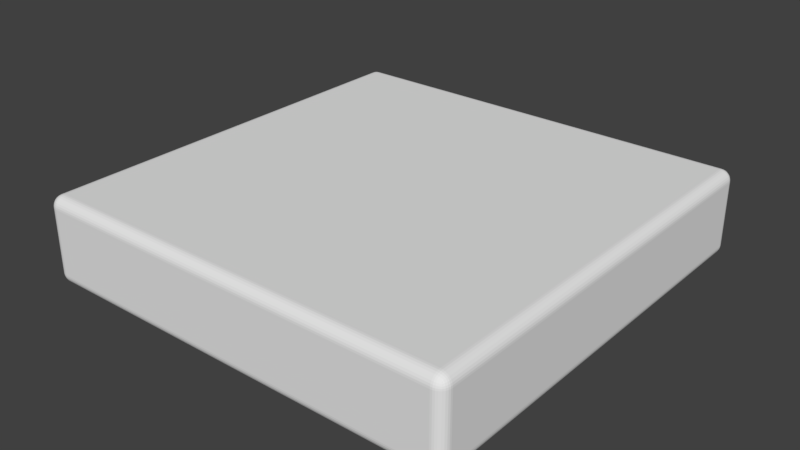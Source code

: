 # Source: Surface.blend  (saved by Blender 2.91.10; exported with 4.5.12 LTS)
import bpy
from mathutils import Matrix  # noqa: F401  (used for matrix-valued properties, if any)

bpy.ops.wm.read_factory_settings(use_empty=True)
scene = bpy.context.scene
scene.name = 'Scene'

# ---- collections
col_collection_1 = bpy.data.collections.new('Collection 1'); scene.collection.children.link(col_collection_1)

# ---- world
world_world = bpy.data.worlds.new('World'); scene.world = world_world
world_world.color = (0.05088, 0.05088, 0.05088)
world_world.use_sun_shadow = False
world_world.sun_shadow_jitter_overblur = 0.0
world_world.cycles.sampling_method = 'MANUAL'

# ---- meshes
me_roundcube_001 = bpy.data.meshes.new('Roundcube.001')
me_roundcube_001.from_pydata([(4.894, 4.894, -0.8943), (4.858, 4.909, -0.9093), (4.822, 4.919, -0.9193), (4.786, 4.925, -0.9249), (4.75, 4.927, -0.9268), (-4.75, 4.927, -0.9268), (-4.786, 4.925, -0.9249), (-4.822, 4.919, -0.9193), (-4.858, 4.909, -0.9093), (4.909, 4.909, -0.8583), (4.87, 4.934, -0.8695), (4.83, 4.95, -0.8769), (4.79, 4.959, -0.8812), (4.75, 4.962, -0.8826), (-4.75, 4.962, -0.8826), (-4.79, 4.959, -0.8812), (-4.83, 4.95, -0.8769), (-4.87, 4.934, -0.8695), (4.919, 4.919, -0.8222), (4.877, 4.95, -0.8297), (4.835, 4.969, -0.8346), (4.792, 4.98, -0.8375), (4.75, 4.984, -0.8384), (-4.75, 4.984, -0.8384), (-4.792, 4.98, -0.8375), (-4.835, 4.969, -0.8346), (-4.877, 4.95, -0.8297), (4.925, 4.925, -0.7861), (4.881, 4.959, -0.7898), (4.837, 4.98, -0.7923), (4.794, 4.992, -0.7937), (4.75, 4.996, -0.7942), (-4.75, 4.996, -0.7942), (-4.794, 4.992, -0.7937), (-4.837, 4.98, -0.7923), (-4.881, 4.959, -0.7898), (4.927, 4.927, -0.75), (4.927, 4.927, 0.75), (4.883, 4.962, -0.75), (4.883, 4.962, 0.75), (4.838, 4.984, -0.75), (4.838, 4.984, 0.75), (4.794, 4.996, -0.75), (4.794, 4.996, 0.75), (4.75, 5.0, 0.75), (4.75, 5.0, -0.75), (-4.75, 5.0, -0.75), (-4.75, 5.0, 0.75), (-4.794, 4.996, -0.75), (-4.794, 4.996, 0.75), (-4.838, 4.984, -0.75), (-4.838, 4.984, 0.75), (-4.883, 4.962, -0.75), (-4.883, 4.962, 0.75), (4.925, 4.925, 0.7861), (4.881, 4.959, 0.7898), (4.837, 4.98, 0.7923), (4.794, 4.992, 0.7937), (4.75, 4.996, 0.7942), (-4.75, 4.996, 0.7942), (-4.794, 4.992, 0.7937), (-4.837, 4.98, 0.7923), (-4.881, 4.959, 0.7898), (4.919, 4.919, 0.8222), (4.877, 4.95, 0.8297), (4.835, 4.969, 0.8346), (4.792, 4.98, 0.8375), (4.75, 4.984, 0.8384), (-4.75, 4.984, 0.8384), (-4.792, 4.98, 0.8375), (-4.835, 4.969, 0.8346), (-4.877, 4.95, 0.8297), (4.909, 4.909, 0.8583), (4.87, 4.934, 0.8695), (4.83, 4.95, 0.8769), (4.79, 4.959, 0.8812), (4.75, 4.962, 0.8826), (-4.75, 4.962, 0.8826), (-4.79, 4.959, 0.8812), (-4.83, 4.95, 0.8769), (-4.87, 4.934, 0.8695), (-4.894, 4.894, -0.8943), (-4.909, 4.858, -0.9093), (-4.919, 4.822, -0.9193), (-4.925, 4.786, -0.9249), (-4.927, 4.75, -0.9268), (-4.927, -4.75, -0.9268), (-4.925, -4.786, -0.9249), (-4.919, -4.822, -0.9193), (-4.909, -4.858, -0.9093), (-4.909, 4.909, -0.8583), (-4.934, 4.87, -0.8695), (-4.95, 4.83, -0.8769), (-4.959, 4.79, -0.8812), (-4.962, 4.75, -0.8826), (-4.962, -4.75, -0.8826), (-4.959, -4.79, -0.8812), (-4.95, -4.83, -0.8769), (-4.934, -4.87, -0.8695), (-4.919, 4.919, -0.8222), (-4.95, 4.877, -0.8297), (-4.969, 4.835, -0.8346), (-4.98, 4.792, -0.8375), (-4.984, 4.75, -0.8384), (-4.984, -4.75, -0.8384), (-4.98, -4.792, -0.8375), (-4.969, -4.835, -0.8346), (-4.95, -4.877, -0.8297), (-4.925, 4.925, -0.7861), (-4.959, 4.881, -0.7898), (-4.98, 4.837, -0.7923), (-4.992, 4.794, -0.7937), (-4.996, 4.75, -0.7942), (-4.996, -4.75, -0.7942), (-4.992, -4.794, -0.7937), (-4.98, -4.837, -0.7923), (-4.959, -4.881, -0.7898), (-4.927, 4.927, -0.75), (-4.927, 4.927, 0.75), (-4.962, 4.883, -0.75), (-4.962, 4.883, 0.75), (-4.984, 4.838, -0.75), (-4.984, 4.838, 0.75), (-4.996, 4.794, -0.75), (-4.996, 4.794, 0.75), (-5.0, 4.75, 0.75), (-5.0, 4.75, -0.75), (-5.0, -4.75, -0.75), (-5.0, -4.75, 0.75), (-4.996, -4.794, -0.75), (-4.996, -4.794, 0.75), (-4.984, -4.838, -0.75), (-4.984, -4.838, 0.75), (-4.962, -4.883, -0.75), (-4.962, -4.883, 0.75), (-4.925, 4.925, 0.7861), (-4.959, 4.881, 0.7898), (-4.98, 4.837, 0.7923), (-4.992, 4.794, 0.7937), (-4.996, 4.75, 0.7942), (-4.996, -4.75, 0.7942), (-4.992, -4.794, 0.7937), (-4.98, -4.837, 0.7923), (-4.959, -4.881, 0.7898), (-4.919, 4.919, 0.8222), (-4.95, 4.877, 0.8297), (-4.969, 4.835, 0.8346), (-4.98, 4.792, 0.8375), (-4.984, 4.75, 0.8384), (-4.984, -4.75, 0.8384), (-4.98, -4.792, 0.8375), (-4.969, -4.835, 0.8346), (-4.95, -4.877, 0.8297), (-4.909, 4.909, 0.8583), (-4.934, 4.87, 0.8695), (-4.95, 4.83, 0.8769), (-4.959, 4.79, 0.8812), (-4.962, 4.75, 0.8826), (-4.962, -4.75, 0.8826), (-4.959, -4.79, 0.8812), (-4.95, -4.83, 0.8769), (-4.934, -4.87, 0.8695), (-4.894, -4.894, -0.8943), (-4.858, -4.909, -0.9093), (-4.822, -4.919, -0.9193), (-4.786, -4.925, -0.9249), (-4.75, -4.927, -0.9268), (4.75, -4.927, -0.9268), (4.786, -4.925, -0.9249), (4.822, -4.919, -0.9193), (4.858, -4.909, -0.9093), (-4.909, -4.909, -0.8583), (-4.87, -4.934, -0.8695), (-4.83, -4.95, -0.8769), (-4.79, -4.959, -0.8812), (-4.75, -4.962, -0.8826), (4.75, -4.962, -0.8826), (4.79, -4.959, -0.8812), (4.83, -4.95, -0.8769), (4.87, -4.934, -0.8695), (-4.919, -4.919, -0.8222), (-4.877, -4.95, -0.8297), (-4.835, -4.969, -0.8346), (-4.792, -4.98, -0.8375), (-4.75, -4.984, -0.8384), (4.75, -4.984, -0.8384), (4.792, -4.98, -0.8375), (4.835, -4.969, -0.8346), (4.877, -4.95, -0.8297), (-4.925, -4.925, -0.7861), (-4.881, -4.959, -0.7898), (-4.837, -4.98, -0.7923), (-4.794, -4.992, -0.7937), (-4.75, -4.996, -0.7942), (4.75, -4.996, -0.7942), (4.794, -4.992, -0.7937), (4.837, -4.98, -0.7923), (4.881, -4.959, -0.7898), (-4.927, -4.927, -0.75), (-4.927, -4.927, 0.75), (-4.883, -4.962, -0.75), (-4.883, -4.962, 0.75), (-4.838, -4.984, -0.75), (-4.838, -4.984, 0.75), (-4.794, -4.996, -0.75), (-4.794, -4.996, 0.75), (-4.75, -5.0, 0.75), (-4.75, -5.0, -0.75), (4.75, -5.0, -0.75), (4.75, -5.0, 0.75), (4.794, -4.996, -0.75), (4.794, -4.996, 0.75), (4.838, -4.984, -0.75), (4.838, -4.984, 0.75), (4.883, -4.962, -0.75), (4.883, -4.962, 0.75), (-4.925, -4.925, 0.7861), (-4.881, -4.959, 0.7898), (-4.837, -4.98, 0.7923), (-4.794, -4.992, 0.7937), (-4.75, -4.996, 0.7942), (4.75, -4.996, 0.7942), (4.794, -4.992, 0.7937), (4.837, -4.98, 0.7923), (4.881, -4.959, 0.7898), (-4.919, -4.919, 0.8222), (-4.877, -4.95, 0.8297), (-4.835, -4.969, 0.8346), (-4.792, -4.98, 0.8375), (-4.75, -4.984, 0.8384), (4.75, -4.984, 0.8384), (4.792, -4.98, 0.8375), (4.835, -4.969, 0.8346), (4.877, -4.95, 0.8297), (-4.909, -4.909, 0.8583), (-4.87, -4.934, 0.8695), (-4.83, -4.95, 0.8769), (-4.79, -4.959, 0.8812), (-4.75, -4.962, 0.8826), (4.75, -4.962, 0.8826), (4.79, -4.959, 0.8812), (4.83, -4.95, 0.8769), (4.87, -4.934, 0.8695), (4.894, -4.894, -0.8943), (4.909, -4.858, -0.9093), (4.919, -4.822, -0.9193), (4.925, -4.786, -0.9249), (4.927, -4.75, -0.9268), (4.927, 4.75, -0.9268), (4.925, 4.786, -0.9249), (4.919, 4.822, -0.9193), (4.909, 4.858, -0.9093), (4.909, -4.909, -0.8583), (4.934, -4.87, -0.8695), (4.95, -4.83, -0.8769), (4.959, -4.79, -0.8812), (4.962, -4.75, -0.8826), (4.962, 4.75, -0.8826), (4.959, 4.79, -0.8812), (4.95, 4.83, -0.8769), (4.934, 4.87, -0.8695), (4.919, -4.919, -0.8222), (4.95, -4.877, -0.8297), (4.969, -4.835, -0.8346), (4.98, -4.792, -0.8375), (4.984, -4.75, -0.8384), (4.984, 4.75, -0.8384), (4.98, 4.792, -0.8375), (4.969, 4.835, -0.8346), (4.95, 4.877, -0.8297), (4.925, -4.925, -0.7861), (4.959, -4.881, -0.7898), (4.98, -4.837, -0.7923), (4.992, -4.794, -0.7937), (4.996, -4.75, -0.7942), (4.996, 4.75, -0.7942), (4.992, 4.794, -0.7937), (4.98, 4.837, -0.7923), (4.959, 4.881, -0.7898), (4.927, -4.927, -0.75), (4.927, -4.927, 0.75), (4.962, -4.883, -0.75), (4.962, -4.883, 0.75), (4.984, -4.838, -0.75), (4.984, -4.838, 0.75), (4.996, -4.794, -0.75), (4.996, -4.794, 0.75), (5.0, -4.75, 0.75), (5.0, -4.75, -0.75), (5.0, 4.75, -0.75), (5.0, 4.75, 0.75), (4.996, 4.794, -0.75), (4.996, 4.794, 0.75), (4.984, 4.838, -0.75), (4.984, 4.838, 0.75), (4.962, 4.883, -0.75), (4.962, 4.883, 0.75), (4.925, -4.925, 0.7861), (4.959, -4.881, 0.7898), (4.98, -4.837, 0.7923), (4.992, -4.794, 0.7937), (4.996, -4.75, 0.7942), (4.996, 4.75, 0.7942), (4.992, 4.794, 0.7937), (4.98, 4.837, 0.7923), (4.959, 4.881, 0.7898), (4.919, -4.919, 0.8222), (4.95, -4.877, 0.8297), (4.969, -4.835, 0.8346), (4.98, -4.792, 0.8375), (4.984, -4.75, 0.8384), (4.984, 4.75, 0.8384), (4.98, 4.792, 0.8375), (4.969, 4.835, 0.8346), (4.95, 4.877, 0.8297), (4.909, -4.909, 0.8583), (4.934, -4.87, 0.8695), (4.95, -4.83, 0.8769), (4.959, -4.79, 0.8812), (4.962, -4.75, 0.8826), (4.962, 4.75, 0.8826), (4.959, 4.79, 0.8812), (4.95, 4.83, 0.8769), (4.934, 4.87, 0.8695), (4.87, -4.87, -0.9342), (4.83, -4.877, -0.9501), (4.79, -4.881, -0.959), (4.75, -4.883, -0.9619), (-4.75, -4.883, -0.9619), (-4.79, -4.881, -0.959), (-4.83, -4.877, -0.9501), (-4.87, -4.87, -0.9342), (4.877, -4.83, -0.9501), (4.835, -4.835, -0.9695), (4.792, -4.837, -0.9803), (4.75, -4.838, -0.9839), (-4.75, -4.838, -0.9839), (-4.792, -4.837, -0.9803), (-4.835, -4.835, -0.9695), (-4.877, -4.83, -0.9501), (4.881, -4.79, -0.959), (4.837, -4.792, -0.9803), (4.794, -4.794, -0.9922), (4.75, -4.794, -0.9961), (-4.75, -4.794, -0.9961), (-4.794, -4.794, -0.9922), (-4.837, -4.792, -0.9803), (-4.881, -4.79, -0.959), (4.883, -4.75, -0.9619), (4.883, 4.75, -0.9619), (4.838, -4.75, -0.9839), (4.838, 4.75, -0.9839), (4.794, -4.75, -0.9961), (4.794, 4.75, -0.9961), (4.75, 4.75, -1.0), (4.75, -4.75, -1.0), (-4.75, -4.75, -1.0), (-4.75, 4.75, -1.0), (-4.794, -4.75, -0.9961), (-4.794, 4.75, -0.9961), (-4.838, -4.75, -0.9839), (-4.838, 4.75, -0.9839), (-4.883, -4.75, -0.9619), (-4.883, 4.75, -0.9619), (4.881, 4.79, -0.959), (4.837, 4.792, -0.9803), (4.794, 4.794, -0.9922), (4.75, 4.794, -0.9961), (-4.75, 4.794, -0.9961), (-4.794, 4.794, -0.9922), (-4.837, 4.792, -0.9803), (-4.881, 4.79, -0.959), (4.877, 4.83, -0.9501), (4.835, 4.835, -0.9695), (4.792, 4.837, -0.9803), (4.75, 4.838, -0.9839), (-4.75, 4.838, -0.9839), (-4.792, 4.837, -0.9803), (-4.835, 4.835, -0.9695), (-4.877, 4.83, -0.9501), (4.87, 4.87, -0.9342), (4.83, 4.877, -0.9501), (4.79, 4.881, -0.959), (4.75, 4.883, -0.9619), (-4.75, 4.883, -0.9619), (-4.79, 4.881, -0.959), (-4.83, 4.877, -0.9501), (-4.87, 4.87, -0.9342), (4.894, 4.894, 0.8943), (4.858, 4.909, 0.9093), (4.822, 4.919, 0.9193), (4.786, 4.925, 0.9249), (4.75, 4.927, 0.9268), (-4.75, 4.927, 0.9268), (-4.786, 4.925, 0.9249), (-4.822, 4.919, 0.9193), (-4.858, 4.909, 0.9093), (-4.894, 4.894, 0.8943), (4.909, 4.858, 0.9093), (4.87, 4.87, 0.9342), (4.83, 4.877, 0.9501), (4.79, 4.881, 0.959), (4.75, 4.883, 0.9619), (-4.75, 4.883, 0.9619), (-4.79, 4.881, 0.959), (-4.83, 4.877, 0.9501), (-4.87, 4.87, 0.9342), (-4.909, 4.858, 0.9093), (4.919, 4.822, 0.9193), (4.877, 4.83, 0.9501), (4.835, 4.835, 0.9695), (4.792, 4.837, 0.9803), (4.75, 4.838, 0.9839), (-4.75, 4.838, 0.9839), (-4.792, 4.837, 0.9803), (-4.835, 4.835, 0.9695), (-4.877, 4.83, 0.9501), (-4.919, 4.822, 0.9193), (4.925, 4.786, 0.9249), (4.881, 4.79, 0.959), (4.837, 4.792, 0.9803), (4.794, 4.794, 0.9922), (4.75, 4.794, 0.9961), (-4.75, 4.794, 0.9961), (-4.794, 4.794, 0.9922), (-4.837, 4.792, 0.9803), (-4.881, 4.79, 0.959), (-4.925, 4.786, 0.9249), (4.927, 4.75, 0.9268), (4.927, -4.75, 0.9268), (4.883, 4.75, 0.9619), (4.883, -4.75, 0.9619), (4.838, 4.75, 0.9839), (4.838, -4.75, 0.9839), (4.794, 4.75, 0.9961), (4.794, -4.75, 0.9961), (4.75, -4.75, 1.0), (4.75, 4.75, 1.0), (-4.75, 4.75, 1.0), (-4.75, -4.75, 1.0), (-4.794, 4.75, 0.9961), (-4.794, -4.75, 0.9961), (-4.838, 4.75, 0.9839), (-4.838, -4.75, 0.9839), (-4.883, 4.75, 0.9619), (-4.883, -4.75, 0.9619), (-4.927, 4.75, 0.9268), (-4.927, -4.75, 0.9268), (4.925, -4.786, 0.9249), (4.881, -4.79, 0.959), (4.837, -4.792, 0.9803), (4.794, -4.794, 0.9922), (4.75, -4.794, 0.9961), (-4.75, -4.794, 0.9961), (-4.794, -4.794, 0.9922), (-4.837, -4.792, 0.9803), (-4.881, -4.79, 0.959), (-4.925, -4.786, 0.9249), (4.919, -4.822, 0.9193), (4.877, -4.83, 0.9501), (4.835, -4.835, 0.9695), (4.792, -4.837, 0.9803), (4.75, -4.838, 0.9839), (-4.75, -4.838, 0.9839), (-4.792, -4.837, 0.9803), (-4.835, -4.835, 0.9695), (-4.877, -4.83, 0.9501), (-4.919, -4.822, 0.9193), (4.909, -4.858, 0.9093), (4.87, -4.87, 0.9342), (4.83, -4.877, 0.9501), (4.79, -4.881, 0.959), (4.75, -4.883, 0.9619), (-4.75, -4.883, 0.9619), (-4.79, -4.881, 0.959), (-4.83, -4.877, 0.9501), (-4.87, -4.87, 0.9342), (-4.909, -4.858, 0.9093), (4.894, -4.894, 0.8943), (4.858, -4.909, 0.9093), (4.822, -4.919, 0.9193), (4.786, -4.925, 0.9249), (4.75, -4.927, 0.9268), (-4.75, -4.927, 0.9268), (-4.786, -4.925, 0.9249), (-4.822, -4.919, 0.9193), (-4.858, -4.909, 0.9093), (-4.894, -4.894, 0.8943)], [], [(0, 1, 10, 9), (1, 2, 11, 10), (2, 3, 12, 11), (3, 4, 13, 12), (4, 5, 14, 13), (5, 6, 15, 14), (6, 7, 16, 15), (7, 8, 17, 16), (8, 81, 90, 17), (9, 10, 19, 18), (10, 11, 20, 19), (11, 12, 21, 20), (12, 13, 22, 21), (13, 14, 23, 22), (14, 15, 24, 23), (15, 16, 25, 24), (16, 17, 26, 25), (17, 90, 99, 26), (18, 19, 28, 27), (19, 20, 29, 28), (20, 21, 30, 29), (21, 22, 31, 30), (22, 23, 32, 31), (23, 24, 33, 32), (24, 25, 34, 33), (25, 26, 35, 34), (26, 99, 108, 35), (27, 28, 38, 36), (28, 29, 40, 38), (29, 30, 42, 40), (30, 31, 45, 42), (31, 32, 46, 45), (32, 33, 48, 46), (33, 34, 50, 48), (34, 35, 52, 50), (35, 108, 117, 52), (36, 38, 39, 37), (38, 40, 41, 39), (40, 42, 43, 41), (42, 45, 44, 43), (45, 46, 47, 44), (46, 48, 49, 47), (48, 50, 51, 49), (50, 52, 53, 51), (52, 117, 118, 53), (37, 39, 55, 54), (39, 41, 56, 55), (41, 43, 57, 56), (43, 44, 58, 57), (44, 47, 59, 58), (47, 49, 60, 59), (49, 51, 61, 60), (51, 53, 62, 61), (53, 118, 135, 62), (54, 55, 64, 63), (55, 56, 65, 64), (56, 57, 66, 65), (57, 58, 67, 66), (58, 59, 68, 67), (59, 60, 69, 68), (60, 61, 70, 69), (61, 62, 71, 70), (62, 135, 144, 71), (63, 64, 73, 72), (64, 65, 74, 73), (65, 66, 75, 74), (66, 67, 76, 75), (67, 68, 77, 76), (68, 69, 78, 77), (69, 70, 79, 78), (70, 71, 80, 79), (71, 144, 153, 80), (72, 73, 389, 388), (73, 74, 390, 389), (74, 75, 391, 390), (75, 76, 392, 391), (76, 77, 393, 392), (77, 78, 394, 393), (78, 79, 395, 394), (79, 80, 396, 395), (80, 153, 397, 396), (81, 82, 91, 90), (82, 83, 92, 91), (83, 84, 93, 92), (84, 85, 94, 93), (85, 86, 95, 94), (86, 87, 96, 95), (87, 88, 97, 96), (88, 89, 98, 97), (89, 162, 171, 98), (90, 91, 100, 99), (91, 92, 101, 100), (92, 93, 102, 101), (93, 94, 103, 102), (94, 95, 104, 103), (95, 96, 105, 104), (96, 97, 106, 105), (97, 98, 107, 106), (98, 171, 180, 107), (99, 100, 109, 108), (100, 101, 110, 109), (101, 102, 111, 110), (102, 103, 112, 111), (103, 104, 113, 112), (104, 105, 114, 113), (105, 106, 115, 114), (106, 107, 116, 115), (107, 180, 189, 116), (108, 109, 119, 117), (109, 110, 121, 119), (110, 111, 123, 121), (111, 112, 126, 123), (112, 113, 127, 126), (113, 114, 129, 127), (114, 115, 131, 129), (115, 116, 133, 131), (116, 189, 198, 133), (117, 119, 120, 118), (119, 121, 122, 120), (121, 123, 124, 122), (123, 126, 125, 124), (126, 127, 128, 125), (127, 129, 130, 128), (129, 131, 132, 130), (131, 133, 134, 132), (133, 198, 199, 134), (118, 120, 136, 135), (120, 122, 137, 136), (122, 124, 138, 137), (124, 125, 139, 138), (125, 128, 140, 139), (128, 130, 141, 140), (130, 132, 142, 141), (132, 134, 143, 142), (134, 199, 216, 143), (135, 136, 145, 144), (136, 137, 146, 145), (137, 138, 147, 146), (138, 139, 148, 147), (139, 140, 149, 148), (140, 141, 150, 149), (141, 142, 151, 150), (142, 143, 152, 151), (143, 216, 225, 152), (144, 145, 154, 153), (145, 146, 155, 154), (146, 147, 156, 155), (147, 148, 157, 156), (148, 149, 158, 157), (149, 150, 159, 158), (150, 151, 160, 159), (151, 152, 161, 160), (152, 225, 234, 161), (153, 154, 407, 397), (154, 155, 417, 407), (155, 156, 427, 417), (156, 157, 446, 427), (157, 158, 447, 446), (158, 159, 457, 447), (159, 160, 467, 457), (160, 161, 477, 467), (161, 234, 487, 477), (162, 163, 172, 171), (163, 164, 173, 172), (164, 165, 174, 173), (165, 166, 175, 174), (166, 167, 176, 175), (167, 168, 177, 176), (168, 169, 178, 177), (169, 170, 179, 178), (170, 243, 252, 179), (171, 172, 181, 180), (172, 173, 182, 181), (173, 174, 183, 182), (174, 175, 184, 183), (175, 176, 185, 184), (176, 177, 186, 185), (177, 178, 187, 186), (178, 179, 188, 187), (179, 252, 261, 188), (180, 181, 190, 189), (181, 182, 191, 190), (182, 183, 192, 191), (183, 184, 193, 192), (184, 185, 194, 193), (185, 186, 195, 194), (186, 187, 196, 195), (187, 188, 197, 196), (188, 261, 270, 197), (189, 190, 200, 198), (190, 191, 202, 200), (191, 192, 204, 202), (192, 193, 207, 204), (193, 194, 208, 207), (194, 195, 210, 208), (195, 196, 212, 210), (196, 197, 214, 212), (197, 270, 279, 214), (198, 200, 201, 199), (200, 202, 203, 201), (202, 204, 205, 203), (204, 207, 206, 205), (207, 208, 209, 206), (208, 210, 211, 209), (210, 212, 213, 211), (212, 214, 215, 213), (214, 279, 280, 215), (199, 201, 217, 216), (201, 203, 218, 217), (203, 205, 219, 218), (205, 206, 220, 219), (206, 209, 221, 220), (209, 211, 222, 221), (211, 213, 223, 222), (213, 215, 224, 223), (215, 280, 297, 224), (216, 217, 226, 225), (217, 218, 227, 226), (218, 219, 228, 227), (219, 220, 229, 228), (220, 221, 230, 229), (221, 222, 231, 230), (222, 223, 232, 231), (223, 224, 233, 232), (224, 297, 306, 233), (225, 226, 235, 234), (226, 227, 236, 235), (227, 228, 237, 236), (228, 229, 238, 237), (229, 230, 239, 238), (230, 231, 240, 239), (231, 232, 241, 240), (232, 233, 242, 241), (233, 306, 315, 242), (234, 235, 486, 487), (235, 236, 485, 486), (236, 237, 484, 485), (237, 238, 483, 484), (238, 239, 482, 483), (239, 240, 481, 482), (240, 241, 480, 481), (241, 242, 479, 480), (242, 315, 478, 479), (243, 244, 253, 252), (244, 245, 254, 253), (245, 246, 255, 254), (246, 247, 256, 255), (247, 248, 257, 256), (248, 249, 258, 257), (249, 250, 259, 258), (250, 251, 260, 259), (251, 0, 9, 260), (252, 253, 262, 261), (253, 254, 263, 262), (254, 255, 264, 263), (255, 256, 265, 264), (256, 257, 266, 265), (257, 258, 267, 266), (258, 259, 268, 267), (259, 260, 269, 268), (260, 9, 18, 269), (261, 262, 271, 270), (262, 263, 272, 271), (263, 264, 273, 272), (264, 265, 274, 273), (265, 266, 275, 274), (266, 267, 276, 275), (267, 268, 277, 276), (268, 269, 278, 277), (269, 18, 27, 278), (270, 271, 281, 279), (271, 272, 283, 281), (272, 273, 285, 283), (273, 274, 288, 285), (274, 275, 289, 288), (275, 276, 291, 289), (276, 277, 293, 291), (277, 278, 295, 293), (278, 27, 36, 295), (279, 281, 282, 280), (281, 283, 284, 282), (283, 285, 286, 284), (285, 288, 287, 286), (288, 289, 290, 287), (289, 291, 292, 290), (291, 293, 294, 292), (293, 295, 296, 294), (295, 36, 37, 296), (280, 282, 298, 297), (282, 284, 299, 298), (284, 286, 300, 299), (286, 287, 301, 300), (287, 290, 302, 301), (290, 292, 303, 302), (292, 294, 304, 303), (294, 296, 305, 304), (296, 37, 54, 305), (297, 298, 307, 306), (298, 299, 308, 307), (299, 300, 309, 308), (300, 301, 310, 309), (301, 302, 311, 310), (302, 303, 312, 311), (303, 304, 313, 312), (304, 305, 314, 313), (305, 54, 63, 314), (306, 307, 316, 315), (307, 308, 317, 316), (308, 309, 318, 317), (309, 310, 319, 318), (310, 311, 320, 319), (311, 312, 321, 320), (312, 313, 322, 321), (313, 314, 323, 322), (314, 63, 72, 323), (315, 316, 468, 478), (316, 317, 458, 468), (317, 318, 448, 458), (318, 319, 429, 448), (319, 320, 428, 429), (320, 321, 418, 428), (321, 322, 408, 418), (322, 323, 398, 408), (323, 72, 388, 398), (243, 170, 324, 244), (170, 169, 325, 324), (169, 168, 326, 325), (168, 167, 327, 326), (167, 166, 328, 327), (166, 165, 329, 328), (165, 164, 330, 329), (164, 163, 331, 330), (163, 162, 89, 331), (244, 324, 332, 245), (324, 325, 333, 332), (325, 326, 334, 333), (326, 327, 335, 334), (327, 328, 336, 335), (328, 329, 337, 336), (329, 330, 338, 337), (330, 331, 339, 338), (331, 89, 88, 339), (245, 332, 340, 246), (332, 333, 341, 340), (333, 334, 342, 341), (334, 335, 343, 342), (335, 336, 344, 343), (336, 337, 345, 344), (337, 338, 346, 345), (338, 339, 347, 346), (339, 88, 87, 347), (246, 340, 348, 247), (340, 341, 350, 348), (341, 342, 352, 350), (342, 343, 355, 352), (343, 344, 356, 355), (344, 345, 358, 356), (345, 346, 360, 358), (346, 347, 362, 360), (347, 87, 86, 362), (247, 348, 349, 248), (348, 350, 351, 349), (350, 352, 353, 351), (352, 355, 354, 353), (355, 356, 357, 354), (356, 358, 359, 357), (358, 360, 361, 359), (360, 362, 363, 361), (362, 86, 85, 363), (248, 349, 364, 249), (349, 351, 365, 364), (351, 353, 366, 365), (353, 354, 367, 366), (354, 357, 368, 367), (357, 359, 369, 368), (359, 361, 370, 369), (361, 363, 371, 370), (363, 85, 84, 371), (249, 364, 372, 250), (364, 365, 373, 372), (365, 366, 374, 373), (366, 367, 375, 374), (367, 368, 376, 375), (368, 369, 377, 376), (369, 370, 378, 377), (370, 371, 379, 378), (371, 84, 83, 379), (250, 372, 380, 251), (372, 373, 381, 380), (373, 374, 382, 381), (374, 375, 383, 382), (375, 376, 384, 383), (376, 377, 385, 384), (377, 378, 386, 385), (378, 379, 387, 386), (379, 83, 82, 387), (251, 380, 1, 0), (380, 381, 2, 1), (381, 382, 3, 2), (382, 383, 4, 3), (383, 384, 5, 4), (384, 385, 6, 5), (385, 386, 7, 6), (386, 387, 8, 7), (387, 82, 81, 8), (388, 389, 399, 398), (389, 390, 400, 399), (390, 391, 401, 400), (391, 392, 402, 401), (392, 393, 403, 402), (393, 394, 404, 403), (394, 395, 405, 404), (395, 396, 406, 405), (396, 397, 407, 406), (398, 399, 409, 408), (399, 400, 410, 409), (400, 401, 411, 410), (401, 402, 412, 411), (402, 403, 413, 412), (403, 404, 414, 413), (404, 405, 415, 414), (405, 406, 416, 415), (406, 407, 417, 416), (408, 409, 419, 418), (409, 410, 420, 419), (410, 411, 421, 420), (411, 412, 422, 421), (412, 413, 423, 422), (413, 414, 424, 423), (414, 415, 425, 424), (415, 416, 426, 425), (416, 417, 427, 426), (418, 419, 430, 428), (419, 420, 432, 430), (420, 421, 434, 432), (421, 422, 437, 434), (422, 423, 438, 437), (423, 424, 440, 438), (424, 425, 442, 440), (425, 426, 444, 442), (426, 427, 446, 444), (428, 430, 431, 429), (430, 432, 433, 431), (432, 434, 435, 433), (434, 437, 436, 435), (437, 438, 439, 436), (438, 440, 441, 439), (440, 442, 443, 441), (442, 444, 445, 443), (444, 446, 447, 445), (429, 431, 449, 448), (431, 433, 450, 449), (433, 435, 451, 450), (435, 436, 452, 451), (436, 439, 453, 452), (439, 441, 454, 453), (441, 443, 455, 454), (443, 445, 456, 455), (445, 447, 457, 456), (448, 449, 459, 458), (449, 450, 460, 459), (450, 451, 461, 460), (451, 452, 462, 461), (452, 453, 463, 462), (453, 454, 464, 463), (454, 455, 465, 464), (455, 456, 466, 465), (456, 457, 467, 466), (458, 459, 469, 468), (459, 460, 470, 469), (460, 461, 471, 470), (461, 462, 472, 471), (462, 463, 473, 472), (463, 464, 474, 473), (464, 465, 475, 474), (465, 466, 476, 475), (466, 467, 477, 476), (468, 469, 479, 478), (469, 470, 480, 479), (470, 471, 481, 480), (471, 472, 482, 481), (472, 473, 483, 482), (473, 474, 484, 483), (474, 475, 485, 484), (475, 476, 486, 485), (476, 477, 487, 486)])
_uv = me_roundcube_001.uv_layers.new(name='UVMap')
_uv.uv.foreach_set('vector', [0.8183, 0.0114, 0.8191, 0.01313, 0.8171, 0.01253, 0.8166, 0.01064, 0.8191, 0.01313, 0.8196, 0.01486, 0.8175, 0.01444, 0.8171, 0.01253, 0.8196, 0.01486, 0.8198, 0.01661, 0.8177, 0.01636, 0.8175, 0.01444, 0.8198, 0.01661, 0.8199, 0.01837, 0.8178, 0.0183, 0.8177, 0.01636, 0.8199, 0.01837, 0.8199, 0.4812, 0.8178, 0.4812, 0.8178, 0.0183, 0.8199, 0.4812, 0.8198, 0.483, 0.8177, 0.4831, 0.8178, 0.4812, 0.8198, 0.483, 0.8196, 0.4848, 0.8175, 0.4851, 0.8177, 0.4831, 0.8196, 0.4848, 0.8191, 0.4866, 0.8171, 0.4871, 0.8175, 0.4851, 0.8191, 0.4866, 0.8183, 0.4883, 0.8166, 0.489, 0.8171, 0.4871, 0.8166, 0.01064, 0.8171, 0.01253, 0.8152, 0.01214, 0.8148, 0.01013, 0.8171, 0.01253, 0.8175, 0.01444, 0.8154, 0.01416, 0.8152, 0.01214, 0.8175, 0.01444, 0.8177, 0.01636, 0.8156, 0.0162, 0.8154, 0.01416, 0.8177, 0.01636, 0.8178, 0.0183, 0.8156, 0.01825, 0.8156, 0.0162, 0.8178, 0.0183, 0.8178, 0.4812, 0.8156, 0.4811, 0.8156, 0.01825, 0.8178, 0.4812, 0.8177, 0.4831, 0.8156, 0.4832, 0.8156, 0.4811, 0.8177, 0.4831, 0.8175, 0.4851, 0.8154, 0.4853, 0.8156, 0.4832, 0.8175, 0.4851, 0.8171, 0.4871, 0.8152, 0.4874, 0.8154, 0.4853, 0.8171, 0.4871, 0.8166, 0.489, 0.8148, 0.4895, 0.8152, 0.4874, 0.8148, 0.01013, 0.8152, 0.01214, 0.8132, 0.01191, 0.8131, 0.009847, 0.8152, 0.01214, 0.8154, 0.01416, 0.8134, 0.014, 0.8132, 0.01191, 0.8154, 0.01416, 0.8156, 0.0162, 0.8134, 0.01611, 0.8134, 0.014, 0.8156, 0.0162, 0.8156, 0.01825, 0.8135, 0.01823, 0.8134, 0.01611, 0.8156, 0.01825, 0.8156, 0.4811, 0.8135, 0.4811, 0.8135, 0.01823, 0.8156, 0.4811, 0.8156, 0.4832, 0.8134, 0.4832, 0.8135, 0.4811, 0.8156, 0.4832, 0.8154, 0.4853, 0.8134, 0.4854, 0.8134, 0.4832, 0.8154, 0.4853, 0.8152, 0.4874, 0.8132, 0.4876, 0.8134, 0.4854, 0.8152, 0.4874, 0.8148, 0.4895, 0.8131, 0.4898, 0.8132, 0.4876, 0.8131, 0.009847, 0.8132, 0.01191, 0.8113, 0.01184, 0.8113, 0.009753, 0.8132, 0.01191, 0.8134, 0.014, 0.8113, 0.01395, 0.8113, 0.01184, 0.8134, 0.014, 0.8134, 0.01611, 0.8113, 0.01608, 0.8113, 0.01395, 0.8134, 0.01611, 0.8135, 0.01823, 0.8113, 0.01822, 0.8113, 0.01608, 0.8135, 0.01823, 0.8135, 0.4811, 0.8113, 0.4811, 0.8113, 0.01822, 0.8135, 0.4811, 0.8134, 0.4832, 0.8113, 0.4833, 0.8113, 0.4811, 0.8134, 0.4832, 0.8134, 0.4854, 0.8113, 0.4854, 0.8113, 0.4833, 0.8134, 0.4854, 0.8132, 0.4876, 0.8113, 0.4876, 0.8113, 0.4854, 0.8132, 0.4876, 0.8131, 0.4898, 0.8113, 0.4899, 0.8113, 0.4876, 0.8113, 0.009753, 0.8113, 0.01184, 0.7382, 0.01184, 0.7382, 0.009753, 0.8113, 0.01184, 0.8113, 0.01395, 0.7382, 0.01395, 0.7382, 0.01184, 0.8113, 0.01395, 0.8113, 0.01608, 0.7382, 0.01608, 0.7382, 0.01395, 0.8113, 0.01608, 0.8113, 0.01822, 0.7382, 0.01822, 0.7382, 0.01608, 0.8113, 0.01822, 0.8113, 0.4811, 0.7382, 0.4811, 0.7382, 0.01822, 0.8113, 0.4811, 0.8113, 0.4833, 0.7382, 0.4833, 0.7382, 0.4811, 0.8113, 0.4833, 0.8113, 0.4854, 0.7382, 0.4854, 0.7382, 0.4833, 0.8113, 0.4854, 0.8113, 0.4876, 0.7382, 0.4876, 0.7382, 0.4854, 0.8113, 0.4876, 0.8113, 0.4899, 0.7382, 0.4899, 0.7382, 0.4876, 0.7382, 0.009753, 0.7382, 0.01184, 0.7362, 0.01191, 0.7364, 0.009847, 0.7382, 0.01184, 0.7382, 0.01395, 0.7361, 0.014, 0.7362, 0.01191, 0.7382, 0.01395, 0.7382, 0.01608, 0.736, 0.01611, 0.7361, 0.014, 0.7382, 0.01608, 0.7382, 0.01822, 0.736, 0.01823, 0.736, 0.01611, 0.7382, 0.01822, 0.7382, 0.4811, 0.736, 0.4811, 0.736, 0.01823, 0.7382, 0.4811, 0.7382, 0.4833, 0.736, 0.4832, 0.736, 0.4811, 0.7382, 0.4833, 0.7382, 0.4854, 0.7361, 0.4854, 0.736, 0.4832, 0.7382, 0.4854, 0.7382, 0.4876, 0.7362, 0.4876, 0.7361, 0.4854, 0.7382, 0.4876, 0.7382, 0.4899, 0.7364, 0.4898, 0.7362, 0.4876, 0.7364, 0.009847, 0.7362, 0.01191, 0.7343, 0.01214, 0.7346, 0.01013, 0.7362, 0.01191, 0.7361, 0.014, 0.734, 0.01416, 0.7343, 0.01214, 0.7361, 0.014, 0.736, 0.01611, 0.7339, 0.0162, 0.734, 0.01416, 0.736, 0.01611, 0.736, 0.01823, 0.7338, 0.01825, 0.7339, 0.0162, 0.736, 0.01823, 0.736, 0.4811, 0.7338, 0.4811, 0.7338, 0.01825, 0.736, 0.4811, 0.736, 0.4832, 0.7339, 0.4832, 0.7338, 0.4811, 0.736, 0.4832, 0.7361, 0.4854, 0.734, 0.4853, 0.7339, 0.4832, 0.7361, 0.4854, 0.7362, 0.4876, 0.7343, 0.4874, 0.734, 0.4853, 0.7362, 0.4876, 0.7364, 0.4898, 0.7346, 0.4895, 0.7343, 0.4874, 0.7346, 0.01013, 0.7343, 0.01214, 0.7323, 0.01253, 0.7329, 0.01064, 0.7343, 0.01214, 0.734, 0.01416, 0.732, 0.01444, 0.7323, 0.01253, 0.734, 0.01416, 0.7339, 0.0162, 0.7318, 0.01636, 0.732, 0.01444, 0.7339, 0.0162, 0.7338, 0.01825, 0.7317, 0.0183, 0.7318, 0.01636, 0.7338, 0.01825, 0.7338, 0.4811, 0.7317, 0.4812, 0.7317, 0.0183, 0.7338, 0.4811, 0.7339, 0.4832, 0.7318, 0.4831, 0.7317, 0.4812, 0.7339, 0.4832, 0.734, 0.4853, 0.732, 0.4851, 0.7318, 0.4831, 0.734, 0.4853, 0.7343, 0.4874, 0.7323, 0.4871, 0.732, 0.4851, 0.7343, 0.4874, 0.7346, 0.4895, 0.7329, 0.489, 0.7323, 0.4871, 0.7329, 0.01064, 0.7323, 0.01253, 0.7304, 0.01313, 0.7311, 0.0114, 0.7323, 0.01253, 0.732, 0.01444, 0.7299, 0.01486, 0.7304, 0.01313, 0.732, 0.01444, 0.7318, 0.01636, 0.7296, 0.01661, 0.7299, 0.01486, 0.7318, 0.01636, 0.7317, 0.0183, 0.7295, 0.01837, 0.7296, 0.01661, 0.7317, 0.0183, 0.7317, 0.4812, 0.7295, 0.4812, 0.7295, 0.01837, 0.7317, 0.4812, 0.7318, 0.4831, 0.7296, 0.483, 0.7295, 0.4812, 0.7318, 0.4831, 0.732, 0.4851, 0.7299, 0.4848, 0.7296, 0.483, 0.732, 0.4851, 0.7323, 0.4871, 0.7304, 0.4866, 0.7299, 0.4848, 0.7323, 0.4871, 0.7329, 0.489, 0.7311, 0.4883, 0.7304, 0.4866, 0.5986, 0.01133, 0.5993, 0.01309, 0.5973, 0.01255, 0.5968, 0.0106, 0.5993, 0.01309, 0.5998, 0.01485, 0.5977, 0.01449, 0.5973, 0.01255, 0.5998, 0.01485, 0.6, 0.01661, 0.5979, 0.01643, 0.5977, 0.01449, 0.6, 0.01661, 0.6001, 0.01837, 0.598, 0.01837, 0.5979, 0.01643, 0.6001, 0.01837, 0.6001, 0.4816, 0.598, 0.4816, 0.598, 0.01837, 0.6001, 0.4816, 0.6, 0.4834, 0.5979, 0.4836, 0.598, 0.4816, 0.6, 0.4834, 0.5998, 0.4851, 0.5977, 0.4855, 0.5979, 0.4836, 0.5998, 0.4851, 0.5993, 0.4869, 0.5973, 0.4875, 0.5977, 0.4855, 0.5993, 0.4869, 0.5986, 0.4887, 0.5968, 0.4894, 0.5973, 0.4875, 0.5968, 0.0106, 0.5973, 0.01255, 0.5954, 0.01218, 0.595, 0.01012, 0.5973, 0.01255, 0.5977, 0.01449, 0.5956, 0.01425, 0.5954, 0.01218, 0.5977, 0.01449, 0.5979, 0.01643, 0.5958, 0.01631, 0.5956, 0.01425, 0.5979, 0.01643, 0.598, 0.01837, 0.5958, 0.01837, 0.5958, 0.01631, 0.598, 0.01837, 0.598, 0.4816, 0.5958, 0.4816, 0.5958, 0.01837, 0.598, 0.4816, 0.5979, 0.4836, 0.5958, 0.4837, 0.5958, 0.4816, 0.5979, 0.4836, 0.5977, 0.4855, 0.5956, 0.4858, 0.5958, 0.4837, 0.5977, 0.4855, 0.5973, 0.4875, 0.5954, 0.4878, 0.5956, 0.4858, 0.5973, 0.4875, 0.5968, 0.4894, 0.595, 0.4899, 0.5954, 0.4878, 0.595, 0.01012, 0.5954, 0.01218, 0.5935, 0.01198, 0.5933, 0.009843, 0.5954, 0.01218, 0.5956, 0.01425, 0.5936, 0.01411, 0.5935, 0.01198, 0.5956, 0.01425, 0.5958, 0.01631, 0.5937, 0.01624, 0.5936, 0.01411, 0.5958, 0.01631, 0.5958, 0.01837, 0.5937, 0.01837, 0.5937, 0.01624, 0.5958, 0.01837, 0.5958, 0.4816, 0.5937, 0.4816, 0.5937, 0.01837, 0.5958, 0.4816, 0.5958, 0.4837, 0.5937, 0.4838, 0.5937, 0.4816, 0.5958, 0.4837, 0.5956, 0.4858, 0.5936, 0.4859, 0.5937, 0.4838, 0.5956, 0.4858, 0.5954, 0.4878, 0.5935, 0.488, 0.5936, 0.4859, 0.5954, 0.4878, 0.595, 0.4899, 0.5933, 0.4902, 0.5935, 0.488, 0.5933, 0.009843, 0.5935, 0.01198, 0.5915, 0.01191, 0.5915, 0.009753, 0.5935, 0.01198, 0.5936, 0.01411, 0.5915, 0.01406, 0.5915, 0.01191, 0.5936, 0.01411, 0.5937, 0.01624, 0.5915, 0.01622, 0.5915, 0.01406, 0.5937, 0.01624, 0.5937, 0.01837, 0.5915, 0.01837, 0.5915, 0.01622, 0.5937, 0.01837, 0.5937, 0.4816, 0.5915, 0.4816, 0.5915, 0.01837, 0.5937, 0.4816, 0.5937, 0.4838, 0.5915, 0.4838, 0.5915, 0.4816, 0.5937, 0.4838, 0.5936, 0.4859, 0.5915, 0.4859, 0.5915, 0.4838, 0.5936, 0.4859, 0.5935, 0.488, 0.5915, 0.4881, 0.5915, 0.4859, 0.5935, 0.488, 0.5933, 0.4902, 0.5915, 0.4902, 0.5915, 0.4881, 0.5915, 0.009753, 0.5915, 0.01191, 0.5184, 0.01191, 0.5184, 0.009753, 0.5915, 0.01191, 0.5915, 0.01406, 0.5184, 0.01406, 0.5184, 0.01191, 0.5915, 0.01406, 0.5915, 0.01622, 0.5184, 0.01622, 0.5184, 0.01406, 0.5915, 0.01622, 0.5915, 0.01837, 0.5184, 0.01837, 0.5184, 0.01622, 0.5915, 0.01837, 0.5915, 0.4816, 0.5184, 0.4816, 0.5184, 0.01837, 0.5915, 0.4816, 0.5915, 0.4838, 0.5184, 0.4838, 0.5184, 0.4816, 0.5915, 0.4838, 0.5915, 0.4859, 0.5184, 0.4859, 0.5184, 0.4838, 0.5915, 0.4859, 0.5915, 0.4881, 0.5184, 0.4881, 0.5184, 0.4859, 0.5915, 0.4881, 0.5915, 0.4902, 0.5184, 0.4902, 0.5184, 0.4881, 0.5184, 0.009753, 0.5184, 0.01191, 0.5164, 0.01198, 0.5166, 0.009843, 0.5184, 0.01191, 0.5184, 0.01406, 0.5163, 0.01411, 0.5164, 0.01198, 0.5184, 0.01406, 0.5184, 0.01622, 0.5162, 0.01624, 0.5163, 0.01411, 0.5184, 0.01622, 0.5184, 0.01837, 0.5162, 0.01837, 0.5162, 0.01624, 0.5184, 0.01837, 0.5184, 0.4816, 0.5162, 0.4816, 0.5162, 0.01837, 0.5184, 0.4816, 0.5184, 0.4838, 0.5162, 0.4838, 0.5162, 0.4816, 0.5184, 0.4838, 0.5184, 0.4859, 0.5163, 0.4859, 0.5162, 0.4838, 0.5184, 0.4859, 0.5184, 0.4881, 0.5164, 0.488, 0.5163, 0.4859, 0.5184, 0.4881, 0.5184, 0.4902, 0.5166, 0.4902, 0.5164, 0.488, 0.5166, 0.009843, 0.5164, 0.01198, 0.5145, 0.01218, 0.5149, 0.01012, 0.5164, 0.01198, 0.5163, 0.01411, 0.5142, 0.01425, 0.5145, 0.01218, 0.5163, 0.01411, 0.5162, 0.01624, 0.5141, 0.01631, 0.5142, 0.01425, 0.5162, 0.01624, 0.5162, 0.01837, 0.5141, 0.01837, 0.5141, 0.01631, 0.5162, 0.01837, 0.5162, 0.4816, 0.5141, 0.4816, 0.5141, 0.01837, 0.5162, 0.4816, 0.5162, 0.4838, 0.5141, 0.4837, 0.5141, 0.4816, 0.5162, 0.4838, 0.5163, 0.4859, 0.5142, 0.4858, 0.5141, 0.4837, 0.5163, 0.4859, 0.5164, 0.488, 0.5145, 0.4878, 0.5142, 0.4858, 0.5164, 0.488, 0.5166, 0.4902, 0.5149, 0.4899, 0.5145, 0.4878, 0.5149, 0.01012, 0.5145, 0.01218, 0.5125, 0.01255, 0.5131, 0.0106, 0.5145, 0.01218, 0.5142, 0.01425, 0.5122, 0.01449, 0.5125, 0.01255, 0.5142, 0.01425, 0.5141, 0.01631, 0.512, 0.01643, 0.5122, 0.01449, 0.5141, 0.01631, 0.5141, 0.01837, 0.5119, 0.01837, 0.512, 0.01643, 0.5141, 0.01837, 0.5141, 0.4816, 0.5119, 0.4816, 0.5119, 0.01837, 0.5141, 0.4816, 0.5141, 0.4837, 0.512, 0.4836, 0.5119, 0.4816, 0.5141, 0.4837, 0.5142, 0.4858, 0.5122, 0.4855, 0.512, 0.4836, 0.5142, 0.4858, 0.5145, 0.4878, 0.5125, 0.4875, 0.5122, 0.4855, 0.5145, 0.4878, 0.5149, 0.4899, 0.5131, 0.4894, 0.5125, 0.4875, 0.5131, 0.0106, 0.5125, 0.01255, 0.5106, 0.01309, 0.5113, 0.01133, 0.5125, 0.01255, 0.5122, 0.01449, 0.5101, 0.01485, 0.5106, 0.01309, 0.5122, 0.01449, 0.512, 0.01643, 0.5098, 0.01661, 0.5101, 0.01485, 0.512, 0.01643, 0.5119, 0.01837, 0.5098, 0.01837, 0.5098, 0.01661, 0.5119, 0.01837, 0.5119, 0.4816, 0.5098, 0.4816, 0.5098, 0.01837, 0.5119, 0.4816, 0.512, 0.4836, 0.5098, 0.4834, 0.5098, 0.4816, 0.512, 0.4836, 0.5122, 0.4855, 0.5101, 0.4851, 0.5098, 0.4834, 0.5122, 0.4855, 0.5125, 0.4875, 0.5106, 0.4869, 0.5101, 0.4851, 0.5125, 0.4875, 0.5131, 0.4894, 0.5113, 0.4887, 0.5106, 0.4869, 0.9282, 0.0114, 0.929, 0.01313, 0.927, 0.01253, 0.9265, 0.01064, 0.929, 0.01313, 0.9294, 0.01486, 0.9274, 0.01444, 0.927, 0.01253, 0.9294, 0.01486, 0.9297, 0.01661, 0.9276, 0.01636, 0.9274, 0.01444, 0.9297, 0.01661, 0.9298, 0.01837, 0.9277, 0.0183, 0.9276, 0.01636, 0.9298, 0.01837, 0.9298, 0.4812, 0.9277, 0.4812, 0.9277, 0.0183, 0.9298, 0.4812, 0.9297, 0.483, 0.9276, 0.4831, 0.9277, 0.4812, 0.9297, 0.483, 0.9294, 0.4848, 0.9274, 0.4851, 0.9276, 0.4831, 0.9294, 0.4848, 0.929, 0.4866, 0.927, 0.4871, 0.9274, 0.4851, 0.929, 0.4866, 0.9282, 0.4883, 0.9265, 0.489, 0.927, 0.4871, 0.9265, 0.01064, 0.927, 0.01253, 0.9251, 0.01214, 0.9247, 0.01013, 0.927, 0.01253, 0.9274, 0.01444, 0.9253, 0.01416, 0.9251, 0.01214, 0.9274, 0.01444, 0.9276, 0.01636, 0.9255, 0.0162, 0.9253, 0.01416, 0.9276, 0.01636, 0.9277, 0.0183, 0.9255, 0.01825, 0.9255, 0.0162, 0.9277, 0.0183, 0.9277, 0.4812, 0.9255, 0.4811, 0.9255, 0.01825, 0.9277, 0.4812, 0.9276, 0.4831, 0.9255, 0.4832, 0.9255, 0.4811, 0.9276, 0.4831, 0.9274, 0.4851, 0.9253, 0.4853, 0.9255, 0.4832, 0.9274, 0.4851, 0.927, 0.4871, 0.9251, 0.4874, 0.9253, 0.4853, 0.927, 0.4871, 0.9265, 0.489, 0.9247, 0.4895, 0.9251, 0.4874, 0.9247, 0.01013, 0.9251, 0.01214, 0.9231, 0.01191, 0.923, 0.009847, 0.9251, 0.01214, 0.9253, 0.01416, 0.9233, 0.014, 0.9231, 0.01191, 0.9253, 0.01416, 0.9255, 0.0162, 0.9233, 0.01611, 0.9233, 0.014, 0.9255, 0.0162, 0.9255, 0.01825, 0.9233, 0.01823, 0.9233, 0.01611, 0.9255, 0.01825, 0.9255, 0.4811, 0.9233, 0.4811, 0.9233, 0.01823, 0.9255, 0.4811, 0.9255, 0.4832, 0.9233, 0.4832, 0.9233, 0.4811, 0.9255, 0.4832, 0.9253, 0.4853, 0.9233, 0.4854, 0.9233, 0.4832, 0.9253, 0.4853, 0.9251, 0.4874, 0.9231, 0.4876, 0.9233, 0.4854, 0.9251, 0.4874, 0.9247, 0.4895, 0.923, 0.4898, 0.9231, 0.4876, 0.923, 0.009847, 0.9231, 0.01191, 0.9212, 0.01184, 0.9212, 0.009753, 0.9231, 0.01191, 0.9233, 0.014, 0.9212, 0.01395, 0.9212, 0.01184, 0.9233, 0.014, 0.9233, 0.01611, 0.9212, 0.01608, 0.9212, 0.01395, 0.9233, 0.01611, 0.9233, 0.01823, 0.9212, 0.01822, 0.9212, 0.01608, 0.9233, 0.01823, 0.9233, 0.4811, 0.9212, 0.4811, 0.9212, 0.01822, 0.9233, 0.4811, 0.9233, 0.4832, 0.9212, 0.4833, 0.9212, 0.4811, 0.9233, 0.4832, 0.9233, 0.4854, 0.9212, 0.4854, 0.9212, 0.4833, 0.9233, 0.4854, 0.9231, 0.4876, 0.9212, 0.4876, 0.9212, 0.4854, 0.9231, 0.4876, 0.923, 0.4898, 0.9212, 0.4899, 0.9212, 0.4876, 0.9212, 0.009753, 0.9212, 0.01184, 0.848, 0.01184, 0.848, 0.009753, 0.9212, 0.01184, 0.9212, 0.01395, 0.848, 0.01395, 0.848, 0.01184, 0.9212, 0.01395, 0.9212, 0.01608, 0.848, 0.01608, 0.848, 0.01395, 0.9212, 0.01608, 0.9212, 0.01822, 0.848, 0.01822, 0.848, 0.01608, 0.9212, 0.01822, 0.9212, 0.4811, 0.848, 0.4811, 0.848, 0.01822, 0.9212, 0.4811, 0.9212, 0.4833, 0.848, 0.4833, 0.848, 0.4811, 0.9212, 0.4833, 0.9212, 0.4854, 0.848, 0.4854, 0.848, 0.4833, 0.9212, 0.4854, 0.9212, 0.4876, 0.848, 0.4876, 0.848, 0.4854, 0.9212, 0.4876, 0.9212, 0.4899, 0.848, 0.4899, 0.848, 0.4876, 0.848, 0.009753, 0.848, 0.01184, 0.8461, 0.01191, 0.8463, 0.009847, 0.848, 0.01184, 0.848, 0.01395, 0.846, 0.014, 0.8461, 0.01191, 0.848, 0.01395, 0.848, 0.01608, 0.8459, 0.01611, 0.846, 0.014, 0.848, 0.01608, 0.848, 0.01822, 0.8459, 0.01823, 0.8459, 0.01611, 0.848, 0.01822, 0.848, 0.4811, 0.8459, 0.4811, 0.8459, 0.01823, 0.848, 0.4811, 0.848, 0.4833, 0.8459, 0.4832, 0.8459, 0.4811, 0.848, 0.4833, 0.848, 0.4854, 0.846, 0.4854, 0.8459, 0.4832, 0.848, 0.4854, 0.848, 0.4876, 0.8461, 0.4876, 0.846, 0.4854, 0.848, 0.4876, 0.848, 0.4899, 0.8463, 0.4898, 0.8461, 0.4876, 0.8463, 0.009847, 0.8461, 0.01191, 0.8442, 0.01214, 0.8445, 0.01013, 0.8461, 0.01191, 0.846, 0.014, 0.8439, 0.01416, 0.8442, 0.01214, 0.846, 0.014, 0.8459, 0.01611, 0.8438, 0.0162, 0.8439, 0.01416, 0.8459, 0.01611, 0.8459, 0.01823, 0.8437, 0.01825, 0.8438, 0.0162, 0.8459, 0.01823, 0.8459, 0.4811, 0.8437, 0.4811, 0.8437, 0.01825, 0.8459, 0.4811, 0.8459, 0.4832, 0.8438, 0.4832, 0.8437, 0.4811, 0.8459, 0.4832, 0.846, 0.4854, 0.8439, 0.4853, 0.8438, 0.4832, 0.846, 0.4854, 0.8461, 0.4876, 0.8442, 0.4874, 0.8439, 0.4853, 0.8461, 0.4876, 0.8463, 0.4898, 0.8445, 0.4895, 0.8442, 0.4874, 0.8445, 0.01013, 0.8442, 0.01214, 0.8422, 0.01253, 0.8428, 0.01064, 0.8442, 0.01214, 0.8439, 0.01416, 0.8419, 0.01444, 0.8422, 0.01253, 0.8439, 0.01416, 0.8438, 0.0162, 0.8416, 0.01636, 0.8419, 0.01444, 0.8438, 0.0162, 0.8437, 0.01825, 0.8416, 0.0183, 0.8416, 0.01636, 0.8437, 0.01825, 0.8437, 0.4811, 0.8416, 0.4812, 0.8416, 0.0183, 0.8437, 0.4811, 0.8438, 0.4832, 0.8416, 0.4831, 0.8416, 0.4812, 0.8438, 0.4832, 0.8439, 0.4853, 0.8419, 0.4851, 0.8416, 0.4831, 0.8439, 0.4853, 0.8442, 0.4874, 0.8422, 0.4871, 0.8419, 0.4851, 0.8442, 0.4874, 0.8445, 0.4895, 0.8428, 0.489, 0.8422, 0.4871, 0.8428, 0.01064, 0.8422, 0.01253, 0.8403, 0.01313, 0.841, 0.0114, 0.8422, 0.01253, 0.8419, 0.01444, 0.8398, 0.01486, 0.8403, 0.01313, 0.8419, 0.01444, 0.8416, 0.01636, 0.8395, 0.01661, 0.8398, 0.01486, 0.8416, 0.01636, 0.8416, 0.0183, 0.8394, 0.01837, 0.8395, 0.01661, 0.8416, 0.0183, 0.8416, 0.4812, 0.8394, 0.4812, 0.8394, 0.01837, 0.8416, 0.4812, 0.8416, 0.4831, 0.8395, 0.483, 0.8394, 0.4812, 0.8416, 0.4831, 0.8419, 0.4851, 0.8398, 0.4848, 0.8395, 0.483, 0.8419, 0.4851, 0.8422, 0.4871, 0.8403, 0.4866, 0.8398, 0.4848, 0.8422, 0.4871, 0.8428, 0.489, 0.841, 0.4883, 0.8403, 0.4866, 0.6212, 0.4887, 0.6205, 0.4869, 0.6224, 0.4875, 0.623, 0.4894, 0.6205, 0.4869, 0.62, 0.4851, 0.6221, 0.4855, 0.6224, 0.4875, 0.62, 0.4851, 0.6197, 0.4834, 0.6219, 0.4836, 0.6221, 0.4855, 0.6197, 0.4834, 0.6196, 0.4816, 0.6218, 0.4816, 0.6219, 0.4836, 0.6196, 0.4816, 0.6196, 0.01837, 0.6218, 0.01837, 0.6218, 0.4816, 0.6196, 0.01837, 0.6197, 0.01661, 0.6219, 0.01643, 0.6218, 0.01837, 0.6197, 0.01661, 0.62, 0.01485, 0.6221, 0.01449, 0.6219, 0.01643, 0.62, 0.01485, 0.6205, 0.01309, 0.6224, 0.01255, 0.6221, 0.01449, 0.6205, 0.01309, 0.6212, 0.01133, 0.623, 0.0106, 0.6224, 0.01255, 0.623, 0.4894, 0.6224, 0.4875, 0.6244, 0.4878, 0.6247, 0.4899, 0.6224, 0.4875, 0.6221, 0.4855, 0.6241, 0.4858, 0.6244, 0.4878, 0.6221, 0.4855, 0.6219, 0.4836, 0.624, 0.4837, 0.6241, 0.4858, 0.6219, 0.4836, 0.6218, 0.4816, 0.624, 0.4816, 0.624, 0.4837, 0.6218, 0.4816, 0.6218, 0.01837, 0.624, 0.01837, 0.624, 0.4816, 0.6218, 0.01837, 0.6219, 0.01643, 0.624, 0.01631, 0.624, 0.01837, 0.6219, 0.01643, 0.6221, 0.01449, 0.6241, 0.01425, 0.624, 0.01631, 0.6221, 0.01449, 0.6224, 0.01255, 0.6244, 0.01218, 0.6241, 0.01425, 0.6224, 0.01255, 0.623, 0.0106, 0.6247, 0.01012, 0.6244, 0.01218, 0.6247, 0.4899, 0.6244, 0.4878, 0.6263, 0.488, 0.6265, 0.4902, 0.6244, 0.4878, 0.6241, 0.4858, 0.6262, 0.4859, 0.6263, 0.488, 0.6241, 0.4858, 0.624, 0.4837, 0.6261, 0.4838, 0.6262, 0.4859, 0.624, 0.4837, 0.624, 0.4816, 0.6261, 0.4816, 0.6261, 0.4838, 0.624, 0.4816, 0.624, 0.01837, 0.6261, 0.01837, 0.6261, 0.4816, 0.624, 0.01837, 0.624, 0.01631, 0.6261, 0.01624, 0.6261, 0.01837, 0.624, 0.01631, 0.6241, 0.01425, 0.6262, 0.01411, 0.6261, 0.01624, 0.6241, 0.01425, 0.6244, 0.01218, 0.6263, 0.01198, 0.6262, 0.01411, 0.6244, 0.01218, 0.6247, 0.01012, 0.6265, 0.009843, 0.6263, 0.01198, 0.6265, 0.4902, 0.6263, 0.488, 0.6283, 0.4881, 0.6283, 0.4902, 0.6263, 0.488, 0.6262, 0.4859, 0.6283, 0.4859, 0.6283, 0.4881, 0.6262, 0.4859, 0.6261, 0.4838, 0.6283, 0.4838, 0.6283, 0.4859, 0.6261, 0.4838, 0.6261, 0.4816, 0.6283, 0.4816, 0.6283, 0.4838, 0.6261, 0.4816, 0.6261, 0.01837, 0.6283, 0.01837, 0.6283, 0.4816, 0.6261, 0.01837, 0.6261, 0.01624, 0.6283, 0.01622, 0.6283, 0.01837, 0.6261, 0.01624, 0.6262, 0.01411, 0.6283, 0.01406, 0.6283, 0.01622, 0.6262, 0.01411, 0.6263, 0.01198, 0.6283, 0.01191, 0.6283, 0.01406, 0.6263, 0.01198, 0.6265, 0.009843, 0.6283, 0.009753, 0.6283, 0.01191, 0.6283, 0.4902, 0.6283, 0.4881, 0.7014, 0.4881, 0.7014, 0.4902, 0.6283, 0.4881, 0.6283, 0.4859, 0.7014, 0.4859, 0.7014, 0.4881, 0.6283, 0.4859, 0.6283, 0.4838, 0.7014, 0.4838, 0.7014, 0.4859, 0.6283, 0.4838, 0.6283, 0.4816, 0.7014, 0.4816, 0.7014, 0.4838, 0.6283, 0.4816, 0.6283, 0.01837, 0.7014, 0.01837, 0.7014, 0.4816, 0.6283, 0.01837, 0.6283, 0.01622, 0.7014, 0.01622, 0.7014, 0.01837, 0.6283, 0.01622, 0.6283, 0.01406, 0.7014, 0.01406, 0.7014, 0.01622, 0.6283, 0.01406, 0.6283, 0.01191, 0.7014, 0.01191, 0.7014, 0.01406, 0.6283, 0.01191, 0.6283, 0.009753, 0.7014, 0.009753, 0.7014, 0.01191, 0.7014, 0.4902, 0.7014, 0.4881, 0.7034, 0.488, 0.7032, 0.4902, 0.7014, 0.4881, 0.7014, 0.4859, 0.7035, 0.4859, 0.7034, 0.488, 0.7014, 0.4859, 0.7014, 0.4838, 0.7035, 0.4838, 0.7035, 0.4859, 0.7014, 0.4838, 0.7014, 0.4816, 0.7036, 0.4816, 0.7035, 0.4838, 0.7014, 0.4816, 0.7014, 0.01837, 0.7036, 0.01837, 0.7036, 0.4816, 0.7014, 0.01837, 0.7014, 0.01622, 0.7035, 0.01624, 0.7036, 0.01837, 0.7014, 0.01622, 0.7014, 0.01406, 0.7035, 0.01411, 0.7035, 0.01624, 0.7014, 0.01406, 0.7014, 0.01191, 0.7034, 0.01198, 0.7035, 0.01411, 0.7014, 0.01191, 0.7014, 0.009753, 0.7032, 0.009843, 0.7034, 0.01198, 0.7032, 0.4902, 0.7034, 0.488, 0.7053, 0.4878, 0.7049, 0.4899, 0.7034, 0.488, 0.7035, 0.4859, 0.7055, 0.4858, 0.7053, 0.4878, 0.7035, 0.4859, 0.7035, 0.4838, 0.7057, 0.4837, 0.7055, 0.4858, 0.7035, 0.4838, 0.7036, 0.4816, 0.7057, 0.4816, 0.7057, 0.4837, 0.7036, 0.4816, 0.7036, 0.01837, 0.7057, 0.01837, 0.7057, 0.4816, 0.7036, 0.01837, 0.7035, 0.01624, 0.7057, 0.01631, 0.7057, 0.01837, 0.7035, 0.01624, 0.7035, 0.01411, 0.7055, 0.01425, 0.7057, 0.01631, 0.7035, 0.01411, 0.7034, 0.01198, 0.7053, 0.01218, 0.7055, 0.01425, 0.7034, 0.01198, 0.7032, 0.009843, 0.7049, 0.01012, 0.7053, 0.01218, 0.7049, 0.4899, 0.7053, 0.4878, 0.7072, 0.4875, 0.7067, 0.4894, 0.7053, 0.4878, 0.7055, 0.4858, 0.7076, 0.4855, 0.7072, 0.4875, 0.7055, 0.4858, 0.7057, 0.4837, 0.7078, 0.4836, 0.7076, 0.4855, 0.7057, 0.4837, 0.7057, 0.4816, 0.7079, 0.4816, 0.7078, 0.4836, 0.7057, 0.4816, 0.7057, 0.01837, 0.7079, 0.01837, 0.7079, 0.4816, 0.7057, 0.01837, 0.7057, 0.01631, 0.7078, 0.01643, 0.7079, 0.01837, 0.7057, 0.01631, 0.7055, 0.01425, 0.7076, 0.01449, 0.7078, 0.01643, 0.7055, 0.01425, 0.7053, 0.01218, 0.7072, 0.01255, 0.7076, 0.01449, 0.7053, 0.01218, 0.7049, 0.01012, 0.7067, 0.0106, 0.7072, 0.01255, 0.7067, 0.4894, 0.7072, 0.4875, 0.7092, 0.4869, 0.7084, 0.4887, 0.7072, 0.4875, 0.7076, 0.4855, 0.7097, 0.4851, 0.7092, 0.4869, 0.7076, 0.4855, 0.7078, 0.4836, 0.7099, 0.4834, 0.7097, 0.4851, 0.7078, 0.4836, 0.7079, 0.4816, 0.71, 0.4816, 0.7099, 0.4834, 0.7079, 0.4816, 0.7079, 0.01837, 0.71, 0.01837, 0.71, 0.4816, 0.7079, 0.01837, 0.7078, 0.01643, 0.7099, 0.01661, 0.71, 0.01837, 0.7078, 0.01643, 0.7076, 0.01449, 0.7097, 0.01485, 0.7099, 0.01661, 0.7076, 0.01449, 0.7072, 0.01255, 0.7092, 0.01309, 0.7097, 0.01485, 0.7072, 0.01255, 0.7067, 0.0106, 0.7084, 0.01133, 0.7092, 0.01309, 0.4887, 0.01133, 0.4894, 0.01309, 0.4875, 0.01255, 0.4869, 0.0106, 0.4894, 0.01309, 0.4899, 0.01485, 0.4878, 0.01449, 0.4875, 0.01255, 0.4899, 0.01485, 0.4902, 0.01661, 0.488, 0.01643, 0.4878, 0.01449, 0.4902, 0.01661, 0.4902, 0.01837, 0.4881, 0.01837, 0.488, 0.01643, 0.4902, 0.01837, 0.4902, 0.4816, 0.4881, 0.4816, 0.4881, 0.01837, 0.4902, 0.4816, 0.4902, 0.4834, 0.488, 0.4836, 0.4881, 0.4816, 0.4902, 0.4834, 0.4899, 0.4851, 0.4878, 0.4855, 0.488, 0.4836, 0.4899, 0.4851, 0.4894, 0.4869, 0.4875, 0.4875, 0.4878, 0.4855, 0.4894, 0.4869, 0.4887, 0.4887, 0.4869, 0.4894, 0.4875, 0.4875, 0.4869, 0.0106, 0.4875, 0.01255, 0.4855, 0.01218, 0.4851, 0.01012, 0.4875, 0.01255, 0.4878, 0.01449, 0.4858, 0.01425, 0.4855, 0.01218, 0.4878, 0.01449, 0.488, 0.01643, 0.4859, 0.01631, 0.4858, 0.01425, 0.488, 0.01643, 0.4881, 0.01837, 0.4859, 0.01837, 0.4859, 0.01631, 0.4881, 0.01837, 0.4881, 0.4816, 0.4859, 0.4816, 0.4859, 0.01837, 0.4881, 0.4816, 0.488, 0.4836, 0.4859, 0.4837, 0.4859, 0.4816, 0.488, 0.4836, 0.4878, 0.4855, 0.4858, 0.4858, 0.4859, 0.4837, 0.4878, 0.4855, 0.4875, 0.4875, 0.4855, 0.4878, 0.4858, 0.4858, 0.4875, 0.4875, 0.4869, 0.4894, 0.4851, 0.4899, 0.4855, 0.4878, 0.4851, 0.01012, 0.4855, 0.01218, 0.4836, 0.01198, 0.4834, 0.009843, 0.4855, 0.01218, 0.4858, 0.01425, 0.4837, 0.01411, 0.4836, 0.01198, 0.4858, 0.01425, 0.4859, 0.01631, 0.4838, 0.01624, 0.4837, 0.01411, 0.4859, 0.01631, 0.4859, 0.01837, 0.4838, 0.01837, 0.4838, 0.01624, 0.4859, 0.01837, 0.4859, 0.4816, 0.4838, 0.4816, 0.4838, 0.01837, 0.4859, 0.4816, 0.4859, 0.4837, 0.4838, 0.4838, 0.4838, 0.4816, 0.4859, 0.4837, 0.4858, 0.4858, 0.4837, 0.4859, 0.4838, 0.4838, 0.4858, 0.4858, 0.4855, 0.4878, 0.4836, 0.488, 0.4837, 0.4859, 0.4855, 0.4878, 0.4851, 0.4899, 0.4834, 0.4902, 0.4836, 0.488, 0.4834, 0.009843, 0.4836, 0.01198, 0.4816, 0.01191, 0.4816, 0.009753, 0.4836, 0.01198, 0.4837, 0.01411, 0.4816, 0.01406, 0.4816, 0.01191, 0.4837, 0.01411, 0.4838, 0.01624, 0.4816, 0.01622, 0.4816, 0.01406, 0.4838, 0.01624, 0.4838, 0.01837, 0.4816, 0.01837, 0.4816, 0.01622, 0.4838, 0.01837, 0.4838, 0.4816, 0.4816, 0.4816, 0.4816, 0.01837, 0.4838, 0.4816, 0.4838, 0.4838, 0.4816, 0.4838, 0.4816, 0.4816, 0.4838, 0.4838, 0.4837, 0.4859, 0.4816, 0.4859, 0.4816, 0.4838, 0.4837, 0.4859, 0.4836, 0.488, 0.4816, 0.4881, 0.4816, 0.4859, 0.4836, 0.488, 0.4834, 0.4902, 0.4816, 0.4902, 0.4816, 0.4881, 0.4816, 0.009753, 0.4816, 0.01191, 0.01837, 0.01191, 0.01837, 0.009753, 0.4816, 0.01191, 0.4816, 0.01406, 0.01837, 0.01406, 0.01837, 0.01191, 0.4816, 0.01406, 0.4816, 0.01622, 0.01837, 0.01622, 0.01837, 0.01406, 0.4816, 0.01622, 0.4816, 0.01837, 0.01837, 0.01837, 0.01837, 0.01622, 0.4816, 0.01837, 0.4816, 0.4816, 0.01837, 0.4816, 0.01837, 0.01837, 0.4816, 0.4816, 0.4816, 0.4838, 0.01837, 0.4838, 0.01837, 0.4816, 0.4816, 0.4838, 0.4816, 0.4859, 0.01837, 0.4859, 0.01837, 0.4838, 0.4816, 0.4859, 0.4816, 0.4881, 0.01837, 0.4881, 0.01837, 0.4859, 0.4816, 0.4881, 0.4816, 0.4902, 0.01837, 0.4902, 0.01837, 0.4881, 0.01837, 0.009753, 0.01837, 0.01191, 0.01643, 0.01198, 0.01661, 0.009843, 0.01837, 0.01191, 0.01837, 0.01406, 0.01631, 0.01411, 0.01643, 0.01198, 0.01837, 0.01406, 0.01837, 0.01622, 0.01624, 0.01624, 0.01631, 0.01411, 0.01837, 0.01622, 0.01837, 0.01837, 0.01622, 0.01837, 0.01624, 0.01624, 0.01837, 0.01837, 0.01837, 0.4816, 0.01622, 0.4816, 0.01622, 0.01837, 0.01837, 0.4816, 0.01837, 0.4838, 0.01624, 0.4838, 0.01622, 0.4816, 0.01837, 0.4838, 0.01837, 0.4859, 0.01631, 0.4859, 0.01624, 0.4838, 0.01837, 0.4859, 0.01837, 0.4881, 0.01643, 0.488, 0.01631, 0.4859, 0.01837, 0.4881, 0.01837, 0.4902, 0.01661, 0.4902, 0.01643, 0.488, 0.01661, 0.009843, 0.01643, 0.01198, 0.01449, 0.01218, 0.01485, 0.01012, 0.01643, 0.01198, 0.01631, 0.01411, 0.01425, 0.01425, 0.01449, 0.01218, 0.01631, 0.01411, 0.01624, 0.01624, 0.01411, 0.01631, 0.01425, 0.01425, 0.01624, 0.01624, 0.01622, 0.01837, 0.01406, 0.01837, 0.01411, 0.01631, 0.01622, 0.01837, 0.01622, 0.4816, 0.01406, 0.4816, 0.01406, 0.01837, 0.01622, 0.4816, 0.01624, 0.4838, 0.01411, 0.4837, 0.01406, 0.4816, 0.01624, 0.4838, 0.01631, 0.4859, 0.01425, 0.4858, 0.01411, 0.4837, 0.01631, 0.4859, 0.01643, 0.488, 0.01449, 0.4878, 0.01425, 0.4858, 0.01643, 0.488, 0.01661, 0.4902, 0.01485, 0.4899, 0.01449, 0.4878, 0.01485, 0.01012, 0.01449, 0.01218, 0.01255, 0.01255, 0.01309, 0.0106, 0.01449, 0.01218, 0.01425, 0.01425, 0.01218, 0.01449, 0.01255, 0.01255, 0.01425, 0.01425, 0.01411, 0.01631, 0.01198, 0.01643, 0.01218, 0.01449, 0.01411, 0.01631, 0.01406, 0.01837, 0.01191, 0.01837, 0.01198, 0.01643, 0.01406, 0.01837, 0.01406, 0.4816, 0.01191, 0.4816, 0.01191, 0.01837, 0.01406, 0.4816, 0.01411, 0.4837, 0.01198, 0.4836, 0.01191, 0.4816, 0.01411, 0.4837, 0.01425, 0.4858, 0.01218, 0.4855, 0.01198, 0.4836, 0.01425, 0.4858, 0.01449, 0.4878, 0.01255, 0.4875, 0.01218, 0.4855, 0.01449, 0.4878, 0.01485, 0.4899, 0.01309, 0.4894, 0.01255, 0.4875, 0.01309, 0.0106, 0.01255, 0.01255, 0.0106, 0.01309, 0.01133, 0.01133, 0.01255, 0.01255, 0.01218, 0.01449, 0.01012, 0.01485, 0.0106, 0.01309, 0.01218, 0.01449, 0.01198, 0.01643, 0.009843, 0.01661, 0.01012, 0.01485, 0.01198, 0.01643, 0.01191, 0.01837, 0.009753, 0.01837, 0.009843, 0.01661, 0.01191, 0.01837, 0.01191, 0.4816, 0.009753, 0.4816, 0.009753, 0.01837, 0.01191, 0.4816, 0.01198, 0.4836, 0.009843, 0.4834, 0.009753, 0.4816, 0.01198, 0.4836, 0.01218, 0.4855, 0.01012, 0.4851, 0.009843, 0.4834, 0.01218, 0.4855, 0.01255, 0.4875, 0.0106, 0.4869, 0.01012, 0.4851, 0.01255, 0.4875, 0.01309, 0.4894, 0.01133, 0.4887, 0.0106, 0.4869, 0.4887, 0.5113, 0.4894, 0.5131, 0.4875, 0.5125, 0.4869, 0.5106, 0.4894, 0.5131, 0.4899, 0.5149, 0.4878, 0.5145, 0.4875, 0.5125, 0.4899, 0.5149, 0.4902, 0.5166, 0.488, 0.5164, 0.4878, 0.5145, 0.4902, 0.5166, 0.4902, 0.5184, 0.4881, 0.5184, 0.488, 0.5164, 0.4902, 0.5184, 0.4902, 0.9816, 0.4881, 0.9816, 0.4881, 0.5184, 0.4902, 0.9816, 0.4902, 0.9834, 0.488, 0.9836, 0.4881, 0.9816, 0.4902, 0.9834, 0.4899, 0.9851, 0.4878, 0.9855, 0.488, 0.9836, 0.4899, 0.9851, 0.4894, 0.9869, 0.4875, 0.9875, 0.4878, 0.9855, 0.4894, 0.9869, 0.4887, 0.9887, 0.4869, 0.9894, 0.4875, 0.9875, 0.4869, 0.5106, 0.4875, 0.5125, 0.4855, 0.5122, 0.4851, 0.5101, 0.4875, 0.5125, 0.4878, 0.5145, 0.4858, 0.5142, 0.4855, 0.5122, 0.4878, 0.5145, 0.488, 0.5164, 0.4859, 0.5163, 0.4858, 0.5142, 0.488, 0.5164, 0.4881, 0.5184, 0.4859, 0.5184, 0.4859, 0.5163, 0.4881, 0.5184, 0.4881, 0.9816, 0.4859, 0.9816, 0.4859, 0.5184, 0.4881, 0.9816, 0.488, 0.9836, 0.4859, 0.9837, 0.4859, 0.9816, 0.488, 0.9836, 0.4878, 0.9855, 0.4858, 0.9858, 0.4859, 0.9837, 0.4878, 0.9855, 0.4875, 0.9875, 0.4855, 0.9878, 0.4858, 0.9858, 0.4875, 0.9875, 0.4869, 0.9894, 0.4851, 0.9899, 0.4855, 0.9878, 0.4851, 0.5101, 0.4855, 0.5122, 0.4836, 0.512, 0.4834, 0.5098, 0.4855, 0.5122, 0.4858, 0.5142, 0.4837, 0.5141, 0.4836, 0.512, 0.4858, 0.5142, 0.4859, 0.5163, 0.4838, 0.5162, 0.4837, 0.5141, 0.4859, 0.5163, 0.4859, 0.5184, 0.4838, 0.5184, 0.4838, 0.5162, 0.4859, 0.5184, 0.4859, 0.9816, 0.4838, 0.9816, 0.4838, 0.5184, 0.4859, 0.9816, 0.4859, 0.9837, 0.4838, 0.9838, 0.4838, 0.9816, 0.4859, 0.9837, 0.4858, 0.9858, 0.4837, 0.9859, 0.4838, 0.9838, 0.4858, 0.9858, 0.4855, 0.9878, 0.4836, 0.988, 0.4837, 0.9859, 0.4855, 0.9878, 0.4851, 0.9899, 0.4834, 0.9902, 0.4836, 0.988, 0.4834, 0.5098, 0.4836, 0.512, 0.4816, 0.5119, 0.4816, 0.5098, 0.4836, 0.512, 0.4837, 0.5141, 0.4816, 0.5141, 0.4816, 0.5119, 0.4837, 0.5141, 0.4838, 0.5162, 0.4816, 0.5162, 0.4816, 0.5141, 0.4838, 0.5162, 0.4838, 0.5184, 0.4816, 0.5184, 0.4816, 0.5162, 0.4838, 0.5184, 0.4838, 0.9816, 0.4816, 0.9816, 0.4816, 0.5184, 0.4838, 0.9816, 0.4838, 0.9838, 0.4816, 0.9838, 0.4816, 0.9816, 0.4838, 0.9838, 0.4837, 0.9859, 0.4816, 0.9859, 0.4816, 0.9838, 0.4837, 0.9859, 0.4836, 0.988, 0.4816, 0.9881, 0.4816, 0.9859, 0.4836, 0.988, 0.4834, 0.9902, 0.4816, 0.9902, 0.4816, 0.9881, 0.4816, 0.5098, 0.4816, 0.5119, 0.01837, 0.5119, 0.01837, 0.5098, 0.4816, 0.5119, 0.4816, 0.5141, 0.01837, 0.5141, 0.01837, 0.5119, 0.4816, 0.5141, 0.4816, 0.5162, 0.01837, 0.5162, 0.01837, 0.5141, 0.4816, 0.5162, 0.4816, 0.5184, 0.01837, 0.5184, 0.01837, 0.5162, 0.4816, 0.5184, 0.4816, 0.9816, 0.01837, 0.9816, 0.01837, 0.5184, 0.4816, 0.9816, 0.4816, 0.9838, 0.01837, 0.9838, 0.01837, 0.9816, 0.4816, 0.9838, 0.4816, 0.9859, 0.01837, 0.9859, 0.01837, 0.9838, 0.4816, 0.9859, 0.4816, 0.9881, 0.01837, 0.9881, 0.01837, 0.9859, 0.4816, 0.9881, 0.4816, 0.9902, 0.01837, 0.9902, 0.01837, 0.9881, 0.01837, 0.5098, 0.01837, 0.5119, 0.01643, 0.512, 0.01661, 0.5098, 0.01837, 0.5119, 0.01837, 0.5141, 0.01631, 0.5141, 0.01643, 0.512, 0.01837, 0.5141, 0.01837, 0.5162, 0.01624, 0.5162, 0.01631, 0.5141, 0.01837, 0.5162, 0.01837, 0.5184, 0.01622, 0.5184, 0.01624, 0.5162, 0.01837, 0.5184, 0.01837, 0.9816, 0.01622, 0.9816, 0.01622, 0.5184, 0.01837, 0.9816, 0.01837, 0.9838, 0.01624, 0.9838, 0.01622, 0.9816, 0.01837, 0.9838, 0.01837, 0.9859, 0.01631, 0.9859, 0.01624, 0.9838, 0.01837, 0.9859, 0.01837, 0.9881, 0.01643, 0.988, 0.01631, 0.9859, 0.01837, 0.9881, 0.01837, 0.9902, 0.01661, 0.9902, 0.01643, 0.988, 0.01661, 0.5098, 0.01643, 0.512, 0.01449, 0.5122, 0.01485, 0.5101, 0.01643, 0.512, 0.01631, 0.5141, 0.01425, 0.5142, 0.01449, 0.5122, 0.01631, 0.5141, 0.01624, 0.5162, 0.01411, 0.5163, 0.01425, 0.5142, 0.01624, 0.5162, 0.01622, 0.5184, 0.01406, 0.5184, 0.01411, 0.5163, 0.01622, 0.5184, 0.01622, 0.9816, 0.01406, 0.9816, 0.01406, 0.5184, 0.01622, 0.9816, 0.01624, 0.9838, 0.01411, 0.9837, 0.01406, 0.9816, 0.01624, 0.9838, 0.01631, 0.9859, 0.01425, 0.9858, 0.01411, 0.9837, 0.01631, 0.9859, 0.01643, 0.988, 0.01449, 0.9878, 0.01425, 0.9858, 0.01643, 0.988, 0.01661, 0.9902, 0.01485, 0.9899, 0.01449, 0.9878, 0.01485, 0.5101, 0.01449, 0.5122, 0.01255, 0.5125, 0.01309, 0.5106, 0.01449, 0.5122, 0.01425, 0.5142, 0.01218, 0.5145, 0.01255, 0.5125, 0.01425, 0.5142, 0.01411, 0.5163, 0.01198, 0.5164, 0.01218, 0.5145, 0.01411, 0.5163, 0.01406, 0.5184, 0.01191, 0.5184, 0.01198, 0.5164, 0.01406, 0.5184, 0.01406, 0.9816, 0.01191, 0.9816, 0.01191, 0.5184, 0.01406, 0.9816, 0.01411, 0.9837, 0.01198, 0.9836, 0.01191, 0.9816, 0.01411, 0.9837, 0.01425, 0.9858, 0.01218, 0.9855, 0.01198, 0.9836, 0.01425, 0.9858, 0.01449, 0.9878, 0.01255, 0.9875, 0.01218, 0.9855, 0.01449, 0.9878, 0.01485, 0.9899, 0.01309, 0.9894, 0.01255, 0.9875, 0.01309, 0.5106, 0.01255, 0.5125, 0.0106, 0.5131, 0.01133, 0.5113, 0.01255, 0.5125, 0.01218, 0.5145, 0.01012, 0.5149, 0.0106, 0.5131, 0.01218, 0.5145, 0.01198, 0.5164, 0.009843, 0.5166, 0.01012, 0.5149, 0.01198, 0.5164, 0.01191, 0.5184, 0.009753, 0.5184, 0.009843, 0.5166, 0.01191, 0.5184, 0.01191, 0.9816, 0.009753, 0.9816, 0.009753, 0.5184, 0.01191, 0.9816, 0.01198, 0.9836, 0.009843, 0.9834, 0.009753, 0.9816, 0.01198, 0.9836, 0.01218, 0.9855, 0.01012, 0.9851, 0.009843, 0.9834, 0.01218, 0.9855, 0.01255, 0.9875, 0.0106, 0.9869, 0.01012, 0.9851, 0.01255, 0.9875, 0.01309, 0.9894, 0.01133, 0.9887, 0.0106, 0.9869])
me_roundcube_001.use_remesh_preserve_volume = False
me_roundcube_001.use_remesh_preserve_attributes = False
me_roundcube_001.use_mirror_vertex_groups = False
me_roundcube_001.update()

# ---- objects
ob_roundcube_001 = bpy.data.objects.new('Roundcube.001', me_roundcube_001)

# ---- transforms, parenting, visibility, modifiers, constraints
ob_roundcube_001.location = (0.0, 0.0, 1.0)
ob_roundcube_001.lineart.crease_threshold = 0.0

# ---- collection membership
col_collection_1.objects.link(ob_roundcube_001)

# ---- scene / render settings (as saved in the file)
scene.frame_start = 1; scene.frame_end = 250; scene.frame_set(1)
scene.render.engine = 'BLENDER_EEVEE_NEXT'
scene.render.resolution_percentage = 50
scene.render.dither_intensity = 0.0
scene.cycles.use_denoising = False
scene.cycles.samples = 128
scene.cycles.sampling_pattern = 'TABULATED_SOBOL'
scene.cycles.use_adaptive_sampling = False
scene.cycles.use_light_tree = False
scene.cycles.blur_glossy = 0.0
scene.cycles.sample_clamp_indirect = 0.0
scene.view_settings.view_transform = 'Standard'
bpy.context.view_layer.update()

# ---- added for rendering (the .blend has no active camera and no usable light): camera, sun
cam_auto = bpy.data.cameras.new('AutoCamera')
cam_auto.lens = 50.0
cam_auto.sensor_width = 36.0
cam_auto.clip_end = 1000.0
ob_auto_camera = bpy.data.objects.new('AutoCamera', cam_auto)
scene.collection.objects.link(ob_auto_camera)
ob_auto_camera.location = (13.2149, -15.8578, 11.5719)
ob_auto_camera.rotation_euler = (1.09748, -7.21219e-08, 0.694738)
scene.camera = ob_auto_camera
light_auto_sun = bpy.data.lights.new('AutoSun', 'SUN')
light_auto_sun.energy = 3.0
light_auto_sun.angle = 0.0523599
ob_auto_sun = bpy.data.objects.new('AutoSun', light_auto_sun)
scene.collection.objects.link(ob_auto_sun)
ob_auto_sun.rotation_euler = (0.872665, 0.174533, 0.523599)
bpy.context.view_layer.update()
